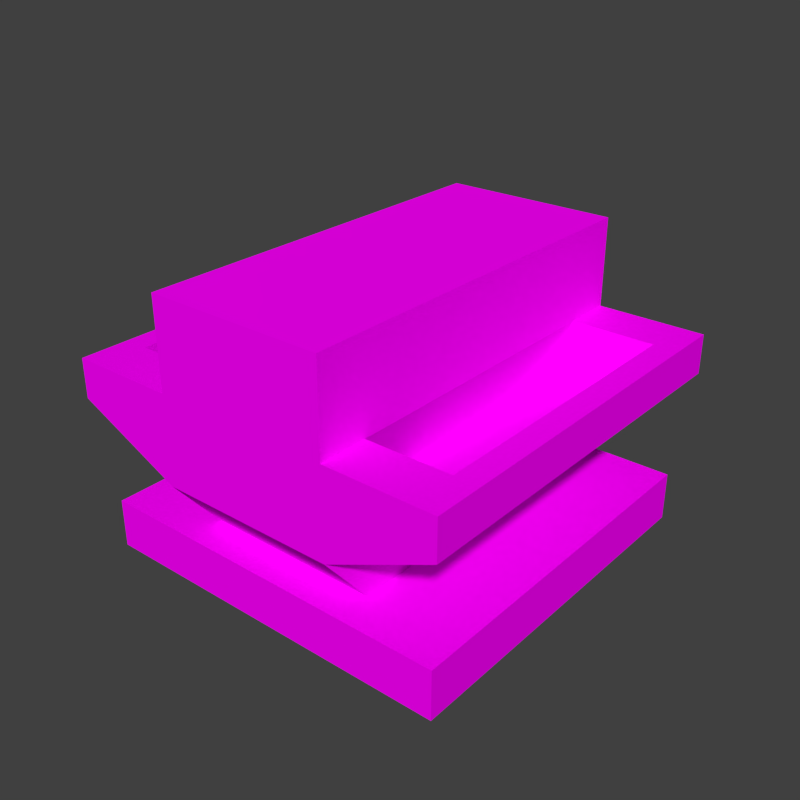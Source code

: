 # Source: mixer.blend  (saved by Blender 2.74.0; exported with 4.5.12 LTS)
import bpy
from mathutils import Matrix  # noqa: F401  (used for matrix-valued properties, if any)

bpy.ops.wm.read_factory_settings(use_empty=True)
scene = bpy.context.scene
scene.name = 'Scene'

# ---- collections
col_collection_1 = bpy.data.collections.new('Collection 1'); scene.collection.children.link(col_collection_1)

# ---- images (referenced by path relative to the original .blend; pixels are not part of the script)
import os
ASSET_DIR = os.environ.get("B2B_ASSET_DIR", "")  # directory of the original .blend (textures are referenced by path, not embedded)
HERE = os.path.dirname(os.path.abspath(__file__))  # packed textures are extracted next to this script under _unpacked/

def load_image(name, relpath, width, height, colorspace="sRGB"):
    """Load a texture the original file referenced (path relative to the .blend, or extracted next to this script)."""
    p = next((c for c in (os.path.join(HERE, relpath), os.path.join(ASSET_DIR, relpath)) if relpath and os.path.exists(c)), "")
    if p:
        img = bpy.data.images.load(p, check_existing=True)
        img.name = name
    else:  # same state as the original file: an image datablock whose file is absent (Cycles renders it pink)
        img = bpy.data.images.new(name, width, height)
        img.source = "FILE"
        img.filepath = "//" + (relpath or name)
    img.colorspace_settings.name = colorspace
    return img
img_conveyor_png_001 = load_image('conveyor.png.001', 'conveyor.png', 1024, 1024, 'sRGB')

# ---- materials (node trees are filled in below, after node groups)
mat_conveyor = bpy.data.materials.new('Conveyor')
mat_conveyor.alpha_threshold = 0.0
mat_conveyor.roughness = 0.5
mat_conveyor.line_color = (0.0, 0.0, 0.0, 1.0)

# ---- material node trees
mat_conveyor.use_nodes = True; mat_conveyor.node_tree.nodes.clear()
_N = mat_conveyor.node_tree.nodes; _L = mat_conveyor.node_tree.links
n0 = _N.new('ShaderNodeTexImage'); n0.name = 'Image Texture'; n0.location = (-203, 346)
n0.width = 150
n0.image = img_conveyor_png_001
n0.interpolation = 'Closest'
n1 = _N.new('ShaderNodeBsdfDiffuse'); n1.name = 'Diffuse BSDF'; n1.location = (62, 391)
n2 = _N.new('ShaderNodeMixShader'); n2.name = 'Mix Shader'; n2.location = (282, 174)
n3 = _N.new('ShaderNodeOutputMaterial'); n3.name = 'Material Output'; n3.location = (470, 157)
n3.width = 120
n4 = _N.new('ShaderNodeBsdfTransparent'); n4.name = 'Transparent BSDF'; n4.location = (-106, 3)
_L.new(n0.outputs[0], n1.inputs[0])
_L.new(n0.outputs[1], n2.inputs[0])
_L.new(n4.outputs[0], n2.inputs[1])
_L.new(n1.outputs[0], n2.inputs[2])
_L.new(n2.outputs[0], n3.inputs[0])
n3.is_active_output = True

# ---- world
world_world = bpy.data.worlds.new('World'); scene.world = world_world
world_world.color = (0.05088, 0.05088, 0.05088)
world_world.use_sun_shadow = False
world_world.sun_shadow_jitter_overblur = 0.0
world_world.cycles.sampling_method = 'MANUAL'
world_world.cycles.sample_map_resolution = 256

# ---- meshes
me_mxmdl_001 = bpy.data.meshes.new('mxmdl.001')
me_mxmdl_001.from_pydata([(-0.225, -0.5, 0.225), (-0.225, -0.5, -0.225), (-0.225, -0.375, -0.225), (-0.225, -0.375, 0.225), (0.225, -0.5, -0.225), (0.225, -0.5, 0.225), (0.225, -0.375, -0.225), (0.225, -0.375, 0.225), (-0.225, 0.5, 0.225), (-0.225, 0.5, -0.225), (-0.225, 0.375, -0.225), (-0.225, 0.375, 0.225), (0.225, 0.5, 0.225), (0.225, 0.5, -0.225), (0.225, 0.375, -0.225), (0.225, 0.375, 0.225)], [], [(5, 0, 1, 4), (3, 2, 1, 0), (7, 5, 4, 6), (8, 12, 13, 9), (11, 8, 9, 10), (11, 15, 12, 8), (15, 14, 13, 12), (7, 3, 0, 5)])
_uv = me_mxmdl_001.uv_layers.new(name='UVMap')
_uv.uv.foreach_set('vector', [0.8789, 0.8477, 0.8438, 0.8477, 0.8438, 0.8125, 0.8789, 0.8125, 0.8359, 0.8477, 0.8359, 0.8125, 0.8438, 0.8125, 0.8438, 0.8477, 0.8867, 0.8477, 0.8789, 0.8477, 0.8789, 0.8125, 0.8867, 0.8125, 0.9336, 0.8477, 0.8984, 0.8477, 0.8984, 0.8125, 0.9336, 0.8125, 0.9414, 0.8477, 0.9336, 0.8477, 0.9336, 0.8125, 0.9414, 0.8125, 0.9336, 0.8555, 0.8984, 0.8555, 0.8984, 0.8477, 0.9336, 0.8477, 0.8906, 0.8477, 0.8906, 0.8125, 0.8984, 0.8125, 0.8984, 0.8477, 0.8789, 0.8555, 0.8438, 0.8555, 0.8438, 0.8477, 0.8789, 0.8477])
me_mxmdl_001.materials.append(mat_conveyor)
me_mxmdl_001.use_remesh_preserve_volume = False
me_mxmdl_001.use_remesh_preserve_attributes = False
me_mxmdl_001.use_mirror_vertex_groups = False
me_mxmdl_001.update()
me_mxmdl = bpy.data.meshes.new('mxmdl')
me_mxmdl.from_pydata([(5.96e-08, -0.375, -0.375), (-0.225, -0.375, -0.375), (-0.225, -2.98e-08, -0.375), (-0.5, -0.5, 0.0), (-0.5, -5.96e-08, 0.0), (-0.5, -0.5, -0.1), (-0.5, -5.96e-08, -0.1), (-0.225, -0.5, -0.225), (-0.225, -2.98e-08, -0.225), (-0.4375, -0.375, -0.1), (-0.4375, -5.96e-08, -0.1), (-0.4375, -0.375, 0.0), (-0.4375, -5.96e-08, 0.0), (-0.1666, 0.0, -0.1745), (-0.1666, -0.375, -0.1745), (-0.225, -2.98e-08, 0.225), (0.0, 0.0, -0.375), (5.96e-08, -0.5, -0.225), (-0.225, -0.375, 0.225), (-0.225, -0.5, 0.0), (-0.225, -2.98e-08, 0.0), (-0.225, -0.375, 0.0), (0.0, 0.0, 0.225), (5.96e-08, -0.375, 0.225)], [], [(7, 8, 2, 1), (0, 1, 2, 16), (21, 18, 15, 20), (5, 6, 8, 7), (4, 3, 11, 12), (3, 4, 6, 5), (12, 11, 9, 10), (10, 9, 14, 13), (1, 0, 17, 7), (5, 7, 19, 3), (14, 21, 20, 13), (9, 11, 21, 14), (11, 3, 19, 21), (15, 18, 23, 22)])
_uv = me_mxmdl.uv_layers.new(name='UVMap')
_uv.uv.foreach_set('vector', [0.8164, 0.6992, 0.8164, 0.6641, 0.8359, 0.6641, 0.8359, 0.6992, 0.8516, 0.6992, 0.8359, 0.6992, 0.8359, 0.6641, 0.8516, 0.6641, 0.875, 0.6992, 0.8945, 0.6992, 0.8945, 0.6641, 0.875, 0.6641, 0.7656, 0.7109, 0.7656, 0.6484, 0.8164, 0.6641, 0.8164, 0.6992, 0.9219, 0.6641, 0.9219, 0.7109, 0.9102, 0.7031, 0.9102, 0.6641, 0.7539, 0.7109, 0.7539, 0.6484, 0.7656, 0.6484, 0.7656, 0.7109, 0.9102, 0.6641, 0.9102, 0.7031, 0.9023, 0.7031, 0.9023, 0.6641, 0.9023, 0.6641, 0.9023, 0.7031, 0.8516, 0.6992, 0.8516, 0.6641, 0.8359, 0.6445, 0.8359, 0.6641, 0.8047, 0.6641, 0.8047, 0.6445, 0.8867, 0.6328, 0.8789, 0.6641, 0.8945, 0.6641, 0.8945, 0.6328, 0.8516, 0.6992, 0.875, 0.6992, 0.875, 0.6641, 0.8516, 0.6641, 0.8633, 0.6406, 0.875, 0.6406, 0.875, 0.6641, 0.8516, 0.6641, 0.875, 0.6406, 0.8945, 0.6328, 0.8945, 0.6641, 0.875, 0.6641, 0.8945, 0.6641, 0.8945, 0.6992, 0.9141, 0.6992, 0.9141, 0.6641])
me_mxmdl.materials.append(mat_conveyor)
me_mxmdl.use_remesh_preserve_volume = False
me_mxmdl.use_remesh_preserve_attributes = False
me_mxmdl.use_mirror_vertex_groups = False
me_mxmdl.update()
me_pmdl = bpy.data.meshes.new('pmdl')
me_pmdl.from_pydata([(-0.4688, -0.4688, -0.5), (-0.4688, -0.4688, -0.375), (-0.4688, 0.4688, -0.5), (-0.4688, 0.4688, -0.375), (0.4688, -0.4688, -0.5), (0.4688, -0.4688, -0.375), (0.4688, 0.4688, -0.5), (0.4688, 0.4688, -0.375)], [], [(1, 3, 2, 0), (3, 7, 6, 2), (7, 5, 4, 6), (5, 1, 0, 4), (0, 2, 6, 4), (5, 7, 3, 1)])
_uv = me_pmdl.uv_layers.new(name='UVMap')
_uv.uv.foreach_set('vector', [0.8242, 0.832, 0.7656, 0.832, 0.7656, 0.8242, 0.8242, 0.8242, 0.7656, 0.832, 0.8242, 0.832, 0.8242, 0.8242, 0.7656, 0.8242, 0.8242, 0.832, 0.7656, 0.832, 0.7656, 0.8242, 0.8242, 0.8242, 0.7656, 0.832, 0.8242, 0.832, 0.8242, 0.8242, 0.7656, 0.8242, 0.7656, 0.8945, 0.7656, 0.8359, 0.8242, 0.8359, 0.8242, 0.8945, 0.8242, 0.8359, 0.8242, 0.8945, 0.7656, 0.8945, 0.7656, 0.8359])
me_pmdl.materials.append(mat_conveyor)
me_pmdl.use_remesh_preserve_volume = False
me_pmdl.use_remesh_preserve_attributes = False
me_pmdl.use_mirror_vertex_groups = False
me_pmdl.update()

# ---- objects
ob_pipe_ends = bpy.data.objects.new('Pipe Ends', me_mxmdl_001)
ob_mixer = bpy.data.objects.new('Mixer', me_mxmdl)
ob_mirrorobject = bpy.data.objects.new('MirrorObject', None)
ob_baseplate = bpy.data.objects.new('Baseplate', me_pmdl)

# ---- transforms, parenting, visibility, modifiers, constraints
ob_pipe_ends.location = (0.5, -0.5, 0.5)
ob_pipe_ends.rotation_euler = (0.0, -0.0, 3.142)
ob_pipe_ends.lineart.crease_threshold = 0.0
ob_mixer.location = (0.5, -0.5, 0.5)
ob_mixer.rotation_euler = (0.0, -0.0, 3.142)
ob_mixer.lineart.crease_threshold = 0.0
_m = ob_mixer.modifiers.new('Mirror', 'MIRROR')
_m.use_axis = (True, True, False)
ob_mirrorobject.location = (0.5, -0.5, 0.5)
ob_mirrorobject.empty_image_offset = (0.0, 0.0)
ob_mirrorobject.hide_viewport = True
ob_mirrorobject.lineart.crease_threshold = 0.0
ob_baseplate.location = (0.5, -0.5, 0.5)
ob_baseplate.lineart.crease_threshold = 0.0

# ---- collection membership
col_collection_1.objects.link(ob_pipe_ends)
col_collection_1.objects.link(ob_mixer)
col_collection_1.objects.link(ob_mirrorobject)
col_collection_1.objects.link(ob_baseplate)

# ---- scene / render settings (as saved in the file)
scene.frame_start = 1; scene.frame_end = 1; scene.frame_set(0)
scene.render.engine = 'CYCLES'
scene.render.image_settings.color_depth = '16'
scene.render.image_settings.compression = 100
scene.render.resolution_x = 128
scene.render.resolution_y = 128
scene.render.dither_intensity = 0.0
scene.render.film_transparent = True
scene.cycles.use_denoising = False
scene.cycles.samples = 10
scene.cycles.sampling_pattern = 'TABULATED_SOBOL'
scene.cycles.light_sampling_threshold = 0.0
scene.cycles.use_adaptive_sampling = False
scene.cycles.use_light_tree = False
scene.cycles.blur_glossy = 0.0
scene.cycles.pixel_filter_type = 'GAUSSIAN'
scene.cycles.sample_clamp_indirect = 0.0
scene.view_settings.view_transform = 'Standard'
bpy.context.view_layer.update()

# ---- added for rendering (the .blend has no active camera and no usable light): camera, sun
cam_auto = bpy.data.cameras.new('AutoCamera')
cam_auto.lens = 50.0
cam_auto.sensor_width = 36.0
cam_auto.clip_end = 1000.0
ob_auto_camera = bpy.data.objects.new('AutoCamera', cam_auto)
scene.collection.objects.link(ob_auto_camera)
ob_auto_camera.location = (1.97039, -2.26446, 1.53881)
ob_auto_camera.rotation_euler = (1.09748, -7.21219e-08, 0.694738)
scene.camera = ob_auto_camera
light_auto_sun = bpy.data.lights.new('AutoSun', 'SUN')
light_auto_sun.energy = 3.0
light_auto_sun.angle = 0.0523599
ob_auto_sun = bpy.data.objects.new('AutoSun', light_auto_sun)
scene.collection.objects.link(ob_auto_sun)
ob_auto_sun.rotation_euler = (0.872665, 0.174533, 0.523599)
bpy.context.view_layer.update()
